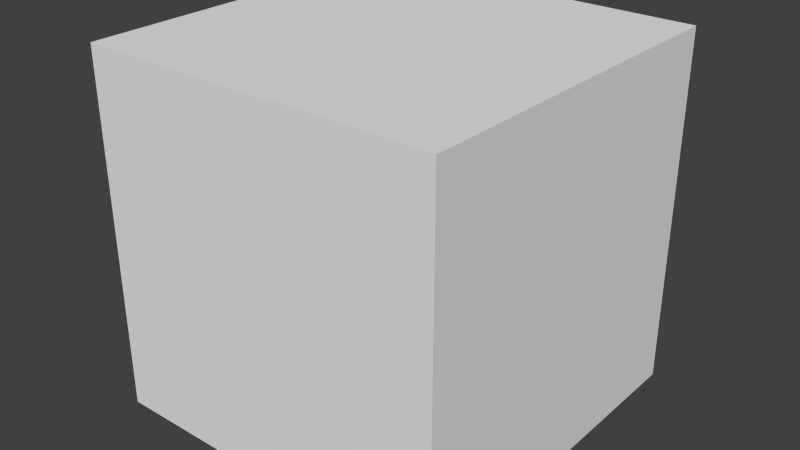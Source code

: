 # Source: animation_animated_nonmesh_children.blend  (saved by Blender 2.73.0; exported with 4.5.12 LTS)
import bpy
from mathutils import Matrix  # noqa: F401  (used for matrix-valued properties, if any)

bpy.ops.wm.read_factory_settings(use_empty=True)
scene = bpy.context.scene
scene.name = 'Scene'

# ---- collections
col_collection_1 = bpy.data.collections.new('Collection 1'); scene.collection.children.link(col_collection_1)

# ---- world
world_world = bpy.data.worlds.new('World'); scene.world = world_world
world_world.color = (0.05088, 0.05088, 0.05088)
world_world.use_sun_shadow = False
world_world.sun_shadow_jitter_overblur = 0.0
world_world.cycles.sampling_method = 'MANUAL'
world_world.cycles.sample_map_resolution = 256

# ---- meshes
me_cube_002 = bpy.data.meshes.new('Cube.002')
me_cube_002.from_pydata([(-1.0, -1.0, -1.0), (-1.0, 1.0, -1.0), (1.0, 1.0, -1.0), (1.0, -1.0, -1.0), (-1.0, -1.0, 1.0), (-1.0, 1.0, 1.0), (1.0, 1.0, 1.0), (1.0, -1.0, 1.0)], [], [(4, 5, 1, 0), (5, 6, 2, 1), (6, 7, 3, 2), (7, 4, 0, 3), (0, 1, 2, 3), (7, 6, 5, 4)])
me_cube_002.use_remesh_preserve_volume = False
me_cube_002.use_remesh_preserve_attributes = False
me_cube_002.use_mirror_vertex_groups = False
me_cube_002.update()

# ---- objects
ob_cube = bpy.data.objects.new('Cube', me_cube_002)
ob_empty = bpy.data.objects.new('Empty', None)

# ---- transforms, parenting, visibility, modifiers, constraints
ob_cube.location = (0.0, 0.0, 0.0)
ob_cube.lineart.crease_threshold = 0.0
ob_empty.parent = ob_cube
ob_empty.location = (0.0, -3.019, 0.0)
ob_empty.empty_image_offset = (0.0, 0.0)
ob_empty.lineart.crease_threshold = 0.0
_c = ob_empty.constraints.new('LIMIT_ROTATION'); _c.name = 'Limit Rotation'
_c.use_limit_x = True
_c.use_legacy_behavior = True

# ---- collection membership
col_collection_1.objects.link(ob_cube)
col_collection_1.objects.link(ob_empty)

# ---- scene / render settings (as saved in the file)
scene.frame_start = 0; scene.frame_end = 250; scene.frame_set(0)
scene.render.engine = 'BLENDER_EEVEE_NEXT'
scene.render.resolution_percentage = 50
scene.render.dither_intensity = 0.0
scene.cycles.use_denoising = False
scene.cycles.samples = 10
scene.cycles.sampling_pattern = 'TABULATED_SOBOL'
scene.cycles.light_sampling_threshold = 0.0
scene.cycles.use_adaptive_sampling = False
scene.cycles.use_light_tree = False
scene.cycles.blur_glossy = 0.0
scene.cycles.pixel_filter_type = 'GAUSSIAN'
scene.cycles.sample_clamp_indirect = 0.0
scene.view_settings.view_transform = 'Standard'
bpy.context.view_layer.update()

# ---- added for rendering (the .blend has no active camera and no usable light): camera, sun
cam_auto = bpy.data.cameras.new('AutoCamera')
cam_auto.lens = 50.0
cam_auto.sensor_width = 36.0
cam_auto.clip_end = 1000.0
ob_auto_camera = bpy.data.objects.new('AutoCamera', cam_auto)
scene.collection.objects.link(ob_auto_camera)
ob_auto_camera.location = (3.20507, -3.84609, 2.56406)
ob_auto_camera.rotation_euler = (1.09748, -7.21219e-08, 0.694738)
scene.camera = ob_auto_camera
light_auto_sun = bpy.data.lights.new('AutoSun', 'SUN')
light_auto_sun.energy = 3.0
light_auto_sun.angle = 0.0523599
ob_auto_sun = bpy.data.objects.new('AutoSun', light_auto_sun)
scene.collection.objects.link(ob_auto_sun)
ob_auto_sun.rotation_euler = (0.872665, 0.174533, 0.523599)
bpy.context.view_layer.update()

